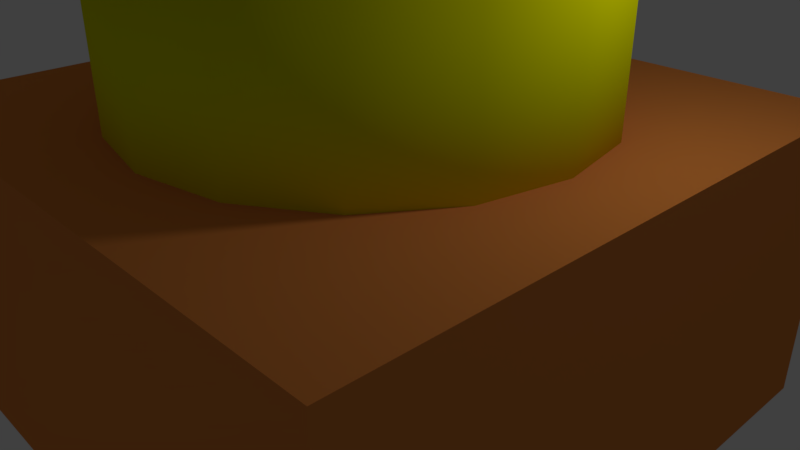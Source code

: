 # Source: button_red.blend  (saved by Blender 2.79.0; exported with 4.5.12 LTS)
import bpy
from mathutils import Matrix  # noqa: F401  (used for matrix-valued properties, if any)

bpy.ops.wm.read_factory_settings(use_empty=True)
scene = bpy.context.scene
scene.name = 'Scene'

# ---- collections
col_collection_1 = bpy.data.collections.new('Collection 1'); scene.collection.children.link(col_collection_1)

# ---- materials (node trees are filled in below, after node groups)
mat_button_yellow = bpy.data.materials.new('button_yellow')
mat_button_yellow.alpha_threshold = 0.0
mat_button_yellow.use_transparent_shadow = False
mat_button_yellow.diffuse_color = (0.795, 0.8, 0.0, 1.0)
mat_button_yellow.roughness = 0.5
mat_wood_dark = bpy.data.materials.new('wood_dark')
mat_wood_dark.alpha_threshold = 0.0
mat_wood_dark.use_transparent_shadow = False
mat_wood_dark.diffuse_color = (0.8, 0.262, 0.06102, 1.0)
mat_wood_dark.roughness = 0.5

# ---- material node trees

# ---- world
world_world = bpy.data.worlds.new('World'); scene.world = world_world
world_world.color = (0.05088, 0.05088, 0.05088)
world_world.use_sun_shadow = False
world_world.sun_shadow_jitter_overblur = 0.0
world_world.cycles.sampling_method = 'MANUAL'

# ---- cameras
cam_camera = bpy.data.cameras.new('Camera')
cam_camera.clip_end = 100.0
cam_camera.lens = 35.0
cam_camera.sensor_width = 32.0
cam_camera.sensor_height = 18.0
cam_camera.ortho_scale = 7.314
cam_camera.dof.focus_distance = 0.0
cam_camera.dof.aperture_fstop = 128.0

# ---- lights
light_lamp = bpy.data.lights.new('Lamp', 'POINT')
light_lamp.transmission_factor = 0.0
light_lamp.cutoff_distance = 30.0
light_lamp.energy = 100.0
light_lamp.shadow_buffer_clip_start = 1.001
light_lamp.shadow_soft_size = 0.1
light_lamp.shadow_maximum_resolution = 0.006
light_lamp.use_absolute_resolution = True

# ---- meshes
me_material_preview_mesh = bpy.data.meshes.new('Material_Preview_Mesh')
me_material_preview_mesh.from_pydata([], [], [])
me_material_preview_mesh.use_remesh_preserve_volume = False
me_material_preview_mesh.use_remesh_preserve_attributes = False
me_material_preview_mesh.use_mirror_vertex_groups = False
me_material_preview_mesh.update()
me_cylinder = bpy.data.meshes.new('Cylinder')
me_cylinder.from_pydata([(0.0, 3.0, -3.0), (0.0, 3.0, 3.0), (1.148, 2.772, -3.0), (1.148, 2.772, 3.0), (2.121, 2.121, -3.0), (2.121, 2.121, 3.0), (2.772, 1.148, -3.0), (2.772, 1.148, 3.0), (3.0, -1.311e-07, -3.0), (3.0, -1.311e-07, 3.0), (2.772, -1.148, -3.0), (2.772, -1.148, 3.0), (2.121, -2.121, -3.0), (2.121, -2.121, 3.0), (1.148, -2.772, -3.0), (1.148, -2.772, 3.0), (4.53e-07, -3.0, -3.0), (4.53e-07, -3.0, 3.0), (-1.148, -2.772, -3.0), (-1.148, -2.772, 3.0), (-2.121, -2.121, -3.0), (-2.121, -2.121, 3.0), (-2.772, -1.148, -3.0), (-2.772, -1.148, 3.0), (-3.0, 3.577e-08, -3.0), (-3.0, 3.577e-08, 3.0), (-2.772, 1.148, -3.0), (-2.772, 1.148, 3.0), (-2.121, 2.121, -3.0), (-2.121, 2.121, 3.0), (-1.148, 2.772, -3.0), (-1.148, 2.772, 3.0)], [], [(0, 1, 3, 2), (2, 3, 5, 4), (4, 5, 7, 6), (6, 7, 9, 8), (8, 9, 11, 10), (10, 11, 13, 12), (12, 13, 15, 14), (14, 15, 17, 16), (16, 17, 19, 18), (18, 19, 21, 20), (20, 21, 23, 22), (22, 23, 25, 24), (24, 25, 27, 26), (26, 27, 29, 28), (3, 1, 31, 29, 27, 25, 23, 21, 19, 17, 15, 13, 11, 9, 7, 5), (28, 29, 31, 30), (30, 31, 1, 0), (0, 2, 4, 6, 8, 10, 12, 14, 16, 18, 20, 22, 24, 26, 28, 30)])
me_cylinder.polygons.foreach_set('use_smooth', [True] * 18)
me_cylinder.materials.append(mat_button_yellow)
me_cylinder.use_remesh_preserve_volume = False
me_cylinder.use_remesh_preserve_attributes = False
me_cylinder.use_mirror_vertex_groups = False
me_cylinder.update()
me_cube_001 = bpy.data.meshes.new('Cube.001')
me_cube_001.from_pydata([(-1.0, -1.0, -1.0), (-1.0, -1.0, 1.0), (-1.0, 1.0, -1.0), (-1.0, 1.0, 1.0), (1.0, -1.0, -1.0), (1.0, -1.0, 1.0), (1.0, 1.0, -1.0), (1.0, 1.0, 1.0), (1.132e-07, -0.75, 1.0), (1.132e-07, -0.75, -1.0), (-0.287, 0.6929, 1.0), (-0.287, 0.6929, -1.0), (-0.6929, 0.287, 1.0), (-0.6929, 0.287, -1.0), (-0.5303, 0.5303, 1.0), (-0.5303, 0.5303, -1.0), (-0.75, 8.944e-09, 1.0), (-0.75, 8.944e-09, -1.0), (0.0, 0.75, 1.0), (0.0, 0.75, -1.0), (0.6929, -0.287, 1.0), (0.6929, -0.287, -1.0), (0.75, -3.278e-08, 1.0), (0.75, -3.278e-08, -1.0), (0.6929, 0.287, 1.0), (0.6929, 0.287, -1.0), (0.5303, 0.5303, 1.0), (0.5303, 0.5303, -1.0), (0.5303, -0.5303, 1.0), (0.5303, -0.5303, -1.0), (-0.287, -0.6929, 1.0), (-0.287, -0.6929, -1.0), (-0.6929, -0.287, 1.0), (-0.6929, -0.287, -1.0), (0.287, -0.6929, 1.0), (0.287, -0.6929, -1.0), (-0.5303, -0.5303, 1.0), (-0.5303, -0.5303, -1.0), (0.287, 0.6929, 1.0), (0.287, 0.6929, -1.0)], [], [(0, 1, 3, 2), (2, 3, 7, 6), (6, 7, 5, 4), (4, 5, 1, 0), (2, 6, 4, 23, 25, 27, 39, 19, 11, 15, 13, 17), (7, 22, 20, 28, 34, 8, 30, 36, 32, 16, 1, 5), (35, 34, 28, 29), (25, 24, 26, 27), (29, 28, 20, 21), (9, 8, 34, 35), (23, 22, 24, 25), (31, 30, 8, 9), (33, 32, 36, 37), (37, 36, 30, 31), (11, 10, 14, 15), (17, 16, 32, 33), (17, 33, 37, 31, 9, 35, 29, 21, 23, 4, 0, 2), (39, 38, 18, 19), (19, 18, 10, 11), (15, 14, 12, 13), (27, 26, 38, 39), (13, 12, 16, 17), (21, 20, 22, 23), (1, 16, 12, 14, 10, 18, 38, 26, 24, 22, 7, 3)])
me_cube_001.polygons.foreach_set('use_smooth', [0, 0, 0, 0, 0, 0, 1, 1, 1, 1, 1, 1, 1, 1, 1, 1, 0, 1, 1, 1, 1, 1, 1, 0])
me_cube_001.materials.append(mat_wood_dark)
me_cube_001.use_remesh_preserve_volume = False
me_cube_001.use_remesh_preserve_attributes = False
me_cube_001.use_mirror_vertex_groups = False
me_cube_001.update()

# ---- objects
ob_material_preview_dummy = bpy.data.objects.new('Material_Preview_Dummy', me_material_preview_mesh)
ob_cylinder = bpy.data.objects.new('Cylinder', me_cylinder)
ob_button_holder = bpy.data.objects.new('Button_holder', me_cube_001)
ob_lamp = bpy.data.objects.new('Lamp', light_lamp)
ob_camera = bpy.data.objects.new('Camera', cam_camera)

# ---- transforms, parenting, visibility, modifiers, constraints
ob_material_preview_dummy.location = (0.0, 0.0, 0.0)
ob_material_preview_dummy.hide_viewport = True
ob_material_preview_dummy.hide_select = True
ob_material_preview_dummy.hide_render = True
ob_material_preview_dummy.lineart.crease_threshold = 0.0
ob_cylinder.location = (0.0, 0.0, 2.5)
ob_cylinder.scale = (1.0, 1.0, 0.6667)
ob_cylinder.lineart.crease_threshold = 0.0
ob_button_holder.location = (0.0, 0.0, 0.0)
ob_button_holder.scale = (4.0, 4.0, 2.0)
ob_button_holder.lineart.crease_threshold = 0.0
ob_lamp.location = (4.076, 1.005, 5.904)
ob_lamp.rotation_euler = (0.6503, 0.05522, 1.866)
ob_lamp.lock_rotations_4d = False
ob_lamp.empty_display_type = 'ARROWS'
ob_lamp.color = (0.0, 0.0, 0.0, 0.0)
ob_lamp.lineart.crease_threshold = 0.0
ob_camera.location = (7.481, -6.508, 5.344)
ob_camera.rotation_euler = (1.109, 0.0, 0.8149)
ob_camera.lock_rotations_4d = False
ob_camera.empty_display_type = 'ARROWS'
ob_camera.color = (0.0, 0.0, 0.0, 0.0)
ob_camera.display_type = 'WIRE'
ob_camera.lineart.crease_threshold = 0.0

# ---- collection membership
col_collection_1.objects.link(ob_material_preview_dummy)
col_collection_1.objects.link(ob_cylinder)
col_collection_1.objects.link(ob_button_holder)
col_collection_1.objects.link(ob_lamp)
col_collection_1.objects.link(ob_camera)

# ---- scene / render settings (as saved in the file)
scene.camera = ob_camera
scene.frame_start = 1; scene.frame_end = 250; scene.frame_set(1)
scene.render.engine = 'BLENDER_EEVEE_NEXT'
scene.render.resolution_percentage = 50
scene.render.dither_intensity = 0.0
scene.cycles.use_denoising = False
scene.cycles.samples = 128
scene.cycles.sampling_pattern = 'TABULATED_SOBOL'
scene.cycles.use_adaptive_sampling = False
scene.cycles.use_light_tree = False
scene.cycles.blur_glossy = 0.0
scene.cycles.sample_clamp_indirect = 0.0
scene.view_settings.view_transform = 'Standard'
scene.unit_settings.scale_length = 0.01
bpy.context.view_layer.update()
